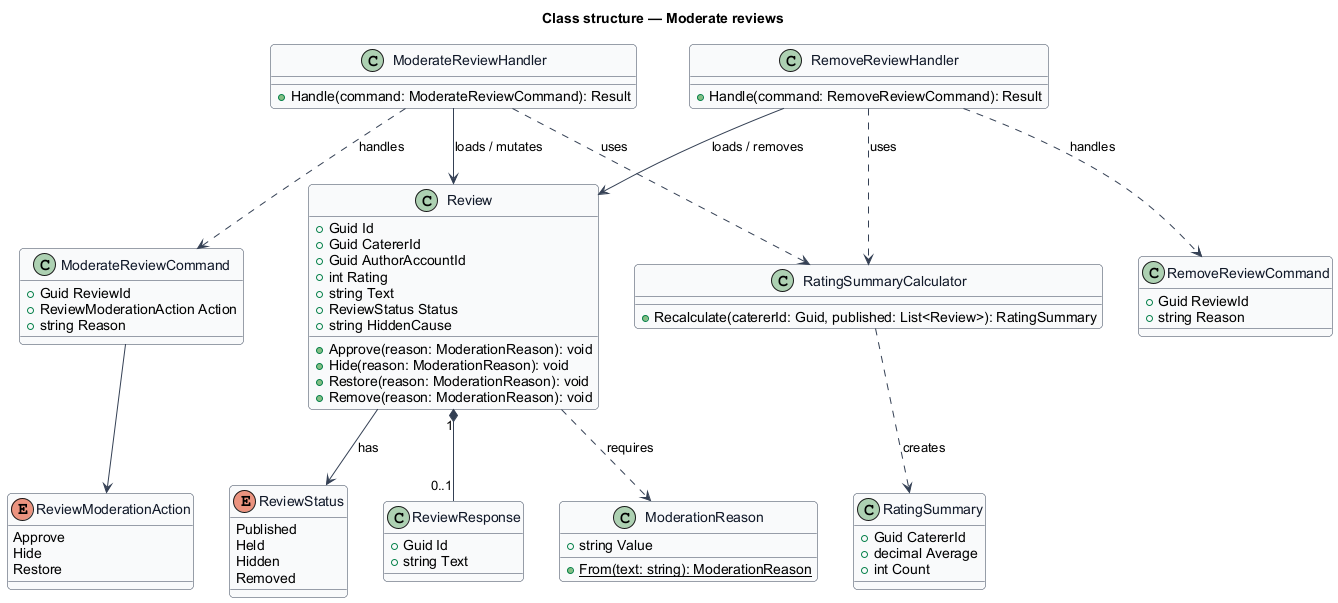

The diagram above was rendered by PlantUML. Its source (embedded in the PNG):
@startuml
' --- shared skin header ---
skinparam backgroundColor #FFFFFF
skinparam shadowing false
skinparam roundcorner 8
skinparam defaultFontName Arial
skinparam ArrowColor #344054
skinparam class {
  BorderColor #344054
  FontColor #101828
  BackgroundColor #F9FAFB
}
' --------------------------
title Class structure — Moderate reviews

enum ReviewStatus {
  Published
  Held
  Hidden
  Removed
}

enum ReviewModerationAction {
  Approve
  Hide
  Restore
}

class Review {
  +Guid Id
  +Guid CatererId
  +Guid AuthorAccountId
  +int Rating
  +string Text
  +ReviewStatus Status
  +string HiddenCause
  +Approve(reason: ModerationReason): void
  +Hide(reason: ModerationReason): void
  +Restore(reason: ModerationReason): void
  +Remove(reason: ModerationReason): void
}

class ReviewResponse {
  +Guid Id
  +string Text
}

class ModerationReason {
  +string Value
  +{static} From(text: string): ModerationReason
}

class RatingSummary {
  +Guid CatererId
  +decimal Average
  +int Count
}

class RatingSummaryCalculator {
  +Recalculate(catererId: Guid, published: List<Review>): RatingSummary
}

class ModerateReviewCommand {
  +Guid ReviewId
  +ReviewModerationAction Action
  +string Reason
}

class RemoveReviewCommand {
  +Guid ReviewId
  +string Reason
}

class ModerateReviewHandler {
  +Handle(command: ModerateReviewCommand): Result
}

class RemoveReviewHandler {
  +Handle(command: RemoveReviewCommand): Result
}

Review --> ReviewStatus : has
Review "1" *-- "0..1" ReviewResponse
Review ..> ModerationReason : requires
ModerateReviewCommand --> ReviewModerationAction
ModerateReviewHandler ..> ModerateReviewCommand : handles
ModerateReviewHandler --> Review : loads / mutates
ModerateReviewHandler ..> RatingSummaryCalculator : uses
RemoveReviewHandler ..> RemoveReviewCommand : handles
RemoveReviewHandler --> Review : loads / removes
RemoveReviewHandler ..> RatingSummaryCalculator : uses
RatingSummaryCalculator ..> RatingSummary : creates
@enduml